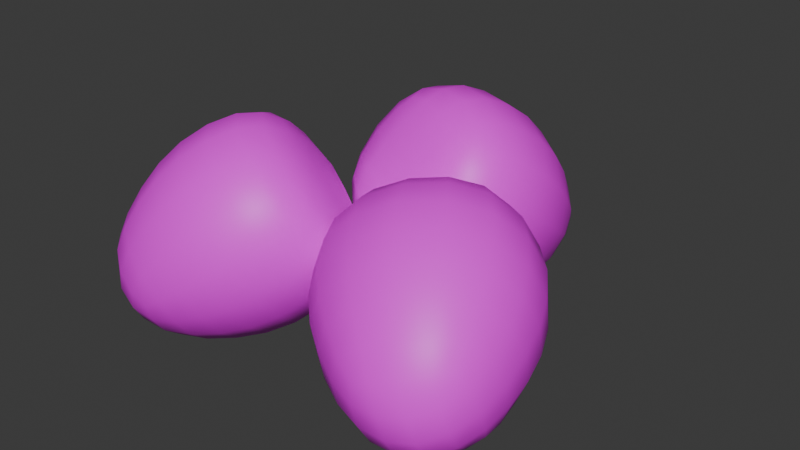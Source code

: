 # Source: 18.05.2025_Hazelnut.blend  (saved by Blender 4.3.34; exported with 4.5.12 LTS)
import bpy
from mathutils import Matrix  # noqa: F401  (used for matrix-valued properties, if any)

bpy.ops.wm.read_factory_settings(use_empty=True)
scene = bpy.context.scene
scene.name = 'Scene'

# ---- collections
col_hazelnut_collection = bpy.data.collections.new('Hazelnut_Collection'); scene.collection.children.link(col_hazelnut_collection)

# ---- images (referenced by path relative to the original .blend; pixels are not part of the script)
import os
ASSET_DIR = os.environ.get("B2B_ASSET_DIR", "")  # directory of the original .blend (textures are referenced by path, not embedded)
HERE = os.path.dirname(os.path.abspath(__file__))  # packed textures are extracted next to this script under _unpacked/

def load_image(name, relpath, width, height, colorspace="sRGB"):
    """Load a texture the original file referenced (path relative to the .blend, or extracted next to this script)."""
    p = next((c for c in (os.path.join(HERE, relpath), os.path.join(ASSET_DIR, relpath)) if relpath and os.path.exists(c)), "")
    if p:
        img = bpy.data.images.load(p, check_existing=True)
        img.name = name
    else:  # same state as the original file: an image datablock whose file is absent (Cycles renders it pink)
        img = bpy.data.images.new(name, width, height)
        img.source = "FILE"
        img.filepath = "//" + (relpath or name)
    img.colorspace_settings.name = colorspace
    return img
img_hazelnut_textur_png = load_image('Hazelnut_Textur.png', 'Hazelnut_Textur.png', 1024, 1024, 'sRGB')

# ---- materials (node trees are filled in below, after node groups)
mat_hazelnut_material = bpy.data.materials.new('Hazelnut_Material')

# ---- material node trees
mat_hazelnut_material.use_nodes = True; mat_hazelnut_material.node_tree.nodes.clear()
_N = mat_hazelnut_material.node_tree.nodes; _L = mat_hazelnut_material.node_tree.links
n0 = _N.new('ShaderNodeBsdfPrincipled'); n0.name = 'Принципиальный BSDF'; n0.location = (10, 300)
n1 = _N.new('ShaderNodeOutputMaterial'); n1.name = 'Вывод материала'; n1.location = (300, 300)
n2 = _N.new('ShaderNodeTexImage'); n2.name = 'Текстура изображения'; n2.location = (-270, 260)
n2.image = img_hazelnut_textur_png
n3 = _N.new('ShaderNodeMapping'); n3.name = 'Отображение'; n3.location = (-450, 260)
n4 = _N.new('ShaderNodeTexCoord'); n4.name = 'Текстурные координаты'; n4.location = (-630, 260)
n5 = _N.new('ShaderNodeTexImage'); n5.name = 'Текстура изображения.001'; n5.location = (-274, -4)
_L.new(n0.outputs[0], n1.inputs[0])
_L.new(n2.outputs[0], n0.inputs[0])
_L.new(n3.outputs[0], n2.inputs[0])
_L.new(n4.outputs[2], n3.inputs[0])
n1.is_active_output = True

# ---- world
world_world = bpy.data.worlds.new('World'); scene.world = world_world
world_world.use_nodes = True; world_world.node_tree.nodes.clear()
_N = world_world.node_tree.nodes; _L = world_world.node_tree.links
n0 = _N.new('ShaderNodeOutputWorld'); n0.name = 'World Output'; n0.location = (300, 300)
n1 = _N.new('ShaderNodeBackground'); n1.name = 'Background'; n1.location = (10, 300)
n1.inputs[0].default_value = (0.05088, 0.05088, 0.05088, 1.0)
_L.new(n1.outputs[0], n0.inputs[0])
n0.is_active_output = True
world_world.color = (0.05088, 0.05088, 0.05088)
world_world.sun_shadow_jitter_overblur = 0.0

# ---- meshes
me_hazelnut_mesh = bpy.data.meshes.new('Hazelnut_Mesh')
me_hazelnut_mesh.from_pydata([(1.236, -0.8069, -0.8113), (1.188, -1.15, 0.005528), (0.4279, -0.009254, -0.861), (0.3458, -0.5934, 0.5276), (0.04285, 0.3471, 0.6577), (0.1002, 0.7548, -0.3114), (0.8371, -0.4636, -0.901), (1.202, -1.088, -0.4494), (0.7677, -0.9573, 0.2725), (0.1361, -0.4464, -0.2426), (1.08, 0.4659, -0.9479), (0.9654, -0.3501, 0.992), (1.664, -0.6416, -0.7945), (1.608, -1.041, 0.1546), (-0.02482, 0.5413, 0.1634), (0.5257, 1.073, -0.2479), (0.4588, 0.5974, 0.8834), (0.1292, 0.4804, -0.6275), (0.05158, -0.07153, 0.6845), (0.6041, -0.8361, -0.3788), (1.76, -1.022, -0.3887), (1.393, -0.07359, -0.9683), (1.297, -0.7556, 0.653), (0.4509, 0.896, 0.3408), (0.7407, 0.9311, -0.6972), (0.6335, 0.1685, 1.115), (-0.1414, 0.07854, -0.03814), (1.983, -0.3822, -0.5884), (1.934, -0.7258, 0.2283), (1.697, 0.7128, -0.4822), (1.615, 0.1286, 0.9064), (0.9288, 0.851, 0.9221), (0.9861, 1.259, -0.04701), (1.91, 0.1466, -0.5809), (2.07, -0.5945, -0.1905), (1.841, -0.3471, 0.5927), (1.909, 0.5623, 0.2866), (1.009, 1.13, 0.472), (1.329, 1.163, -0.2696), (1.251, 0.6107, 1.042), (2.086, 0.006902, 0.06346), (1.516, 1.021, 0.4563), (0.6233, -0.2439, -0.9029), (1.062, -0.6698, -0.8663), (1.219, -0.9522, -0.6754), (1.191, -1.155, -0.194), (1.004, -1.086, 0.1241), (0.5458, -0.7957, 0.409), (0.1781, -0.5673, 0.1544), (0.2228, -0.2499, -0.6001), (0.7304, 0.2408, -0.9794), (0.6241, -0.5155, 0.8183), (1.427, -0.7517, -0.8304), (1.373, -1.134, 0.07725), (-0.01311, 0.4247, 0.4544), (0.02089, 0.6666, -0.1205), (0.2673, 0.9047, -0.3046), (0.2034, 0.4498, 0.7767), (0.2537, 0.2443, -0.7663), (0.08213, 0.6581, -0.4606), (0.01405, 0.1738, 0.6906), (0.1714, -0.341, 0.6251), (0.8947, -0.9885, -0.4257), (0.6337, -0.9368, -0.04138), (0.3513, -0.6587, -0.3192), (0.6715, -0.6674, -0.6819), (1.712, -1.078, -0.1229), (1.501, -1.103, -0.438), (1.742, -0.8699, -0.6181), (1.241, 0.2015, -0.9842), (1.541, -0.3643, -0.9083), (1.094, -0.2593, -0.9974), (1.133, -0.5679, 0.8448), (1.005, -0.8938, 0.5108), (1.462, -0.9226, 0.4188), (0.1847, 0.7295, 0.255), (0.4407, 0.7592, 0.6359), (0.4761, 1.011, 0.03733), (0.9052, 0.7225, -0.8507), (0.4111, 0.7162, -0.7325), (0.6128, 1.05, -0.4949), (0.7904, -0.0938, 1.09), (0.5216, 0.4013, 1.047), (0.3114, 0.006807, 0.9537), (-0.03914, -0.1901, -0.1451), (-0.1033, -0.04136, 0.3363), (-0.1375, 0.3247, 0.06565), (-0.06096, 0.2599, -0.3798), (1.823, 0.4383, -0.545), (1.968, -0.1548, -0.5961), (2.049, -0.4803, -0.4278), (2.021, -0.6827, 0.05356), (1.909, -0.5714, 0.3942), (1.745, -0.1136, 0.7669), (1.822, 0.3675, 0.6448), (1.866, 0.6849, -0.1097), (1.42, 0.6331, -0.7736), (1.314, -0.1232, 1.024), (1.867, -0.5014, -0.6991), (1.813, -0.8832, 0.2086), (0.9754, 0.987, 0.7494), (1.009, 1.229, 0.1745), (0.7929, 1.204, -0.1478), (0.729, 0.7488, 0.9335), (1.526, 0.9677, -0.3867), (1.134, 1.257, -0.1465), (1.066, 0.7724, 1.005), (1.443, 0.3824, 1.005), (2.108, -0.2985, -0.06372), (2.012, -0.1526, 0.3701), (2.023, 0.2923, 0.1798), (2.05, 0.1169, -0.2705), (1.953, -0.8454, -0.3029), (1.679, 0.0738, -0.8227), (1.59, -0.5607, 0.6856), (0.732, 1.041, 0.4183), (1.066, 1.089, -0.5371), (0.966, 0.3792, 1.149), (1.735, 0.8188, 0.3842), (1.438, 0.8354, 0.7963), (1.272, 1.126, 0.4862), (1.48, 1.137, 0.08024), (0.9411, -0.8414, -0.6854), (0.9086, -1.072, -0.136), (0.3894, -0.772, 0.05652), (0.4315, -0.4719, -0.6569), (1.464, -1.161, -0.1796), (1.493, -0.9576, -0.6622), (0.9098, -0.009672, -1.014), (1.28, -0.5139, -0.9385), (0.8095, -0.7232, 0.6819), (1.206, -1.038, 0.3071), (0.2166, 0.8453, -0.03831), (0.1822, 0.6002, 0.5444), (0.5556, 0.4956, -0.8834), (0.3209, 0.8593, -0.5367), (0.4491, -0.2613, 0.9158), (0.2353, 0.2504, 0.9108), (0.0481, 0.005181, -0.5043), (0.003362, -0.3131, 0.2522), (-0.1102, 0.2103, 0.3965), (-0.07243, 0.4792, -0.2428), (2.08, -0.1937, -0.3456), (2.047, -0.4248, 0.2038), (1.94, 0.11, 0.5192), (1.982, 0.4101, -0.1942), (1.906, -0.9097, -0.04797), (1.934, -0.7067, -0.5306), (1.562, 0.3613, -0.8196), (1.782, -0.2283, -0.7887), (1.462, -0.3523, 0.8766), (1.708, -0.7523, 0.4569), (0.7493, 1.148, 0.1206), (0.7148, 0.9032, 0.7033), (1.247, 0.889, -0.6771), (0.9053, 1.192, -0.3623), (1.141, 0.1321, 1.122), (0.8197, 0.5828, 1.085), (1.693, 0.9407, -0.01346), (1.648, 0.6225, 0.743), (1.213, 0.9629, 0.7913), (1.251, 1.232, 0.152)], [], [(0, 44, 122, 43), (44, 7, 62, 122), (122, 62, 19, 65), (43, 122, 65, 6), (7, 45, 123, 62), (45, 1, 46, 123), (123, 46, 8, 63), (62, 123, 63, 19), (19, 63, 124, 64), (63, 8, 47, 124), (124, 47, 3, 48), (64, 124, 48, 9), (6, 65, 125, 42), (65, 19, 64, 125), (125, 64, 9, 49), (42, 125, 49, 2), (20, 66, 126, 67), (66, 13, 53, 126), (126, 53, 1, 45), (67, 126, 45, 7), (12, 68, 127, 52), (68, 20, 67, 127), (127, 67, 7, 44), (52, 127, 44, 0), (2, 50, 128, 42), (50, 10, 69, 128), (128, 69, 21, 71), (42, 128, 71, 6), (6, 71, 129, 43), (71, 21, 70, 129), (129, 70, 12, 52), (43, 129, 52, 0), (11, 51, 130, 72), (51, 3, 47, 130), (130, 47, 8, 73), (72, 130, 73, 22), (22, 73, 131, 74), (73, 8, 46, 131), (131, 46, 1, 53), (74, 131, 53, 13), (5, 55, 132, 56), (55, 14, 75, 132), (132, 75, 23, 77), (56, 132, 77, 15), (14, 54, 133, 75), (54, 4, 57, 133), (133, 57, 16, 76), (75, 133, 76, 23), (10, 50, 134, 78), (50, 2, 58, 134), (134, 58, 17, 79), (78, 134, 79, 24), (24, 79, 135, 80), (79, 17, 59, 135), (135, 59, 5, 56), (80, 135, 56, 15), (3, 51, 136, 61), (51, 11, 81, 136), (136, 81, 25, 83), (61, 136, 83, 18), (18, 83, 137, 60), (83, 25, 82, 137), (137, 82, 16, 57), (60, 137, 57, 4), (2, 49, 138, 58), (49, 9, 84, 138), (138, 84, 26, 87), (58, 138, 87, 17), (9, 48, 139, 84), (48, 3, 61, 139), (139, 61, 18, 85), (84, 139, 85, 26), (26, 85, 140, 86), (85, 18, 60, 140), (140, 60, 4, 54), (86, 140, 54, 14), (17, 87, 141, 59), (87, 26, 86, 141), (141, 86, 14, 55), (59, 141, 55, 5), (27, 89, 142, 90), (89, 33, 111, 142), (142, 111, 40, 108), (90, 142, 108, 34), (34, 108, 143, 91), (108, 40, 109, 143), (143, 109, 35, 92), (91, 143, 92, 28), (40, 110, 144, 109), (110, 36, 94, 144), (144, 94, 30, 93), (109, 144, 93, 35), (33, 88, 145, 111), (88, 29, 95, 145), (145, 95, 36, 110), (111, 145, 110, 40), (20, 112, 146, 66), (112, 34, 91, 146), (146, 91, 28, 99), (66, 146, 99, 13), (12, 98, 147, 68), (98, 27, 90, 147), (147, 90, 34, 112), (68, 147, 112, 20), (29, 88, 148, 96), (88, 33, 113, 148), (148, 113, 21, 69), (96, 148, 69, 10), (33, 89, 149, 113), (89, 27, 98, 149), (149, 98, 12, 70), (113, 149, 70, 21), (11, 72, 150, 97), (72, 22, 114, 150), (150, 114, 35, 93), (97, 150, 93, 30), (22, 74, 151, 114), (74, 13, 99, 151), (151, 99, 28, 92), (114, 151, 92, 35), (32, 102, 152, 101), (102, 15, 77, 152), (152, 77, 23, 115), (101, 152, 115, 37), (37, 115, 153, 100), (115, 23, 76, 153), (153, 76, 16, 103), (100, 153, 103, 31), (10, 78, 154, 96), (78, 24, 116, 154), (154, 116, 38, 104), (96, 154, 104, 29), (24, 80, 155, 116), (80, 15, 102, 155), (155, 102, 32, 105), (116, 155, 105, 38), (30, 107, 156, 97), (107, 39, 117, 156), (156, 117, 25, 81), (97, 156, 81, 11), (39, 106, 157, 117), (106, 31, 103, 157), (157, 103, 16, 82), (117, 157, 82, 25), (29, 104, 158, 95), (104, 38, 121, 158), (158, 121, 41, 118), (95, 158, 118, 36), (36, 118, 159, 94), (118, 41, 119, 159), (159, 119, 39, 107), (94, 159, 107, 30), (41, 120, 160, 119), (120, 37, 100, 160), (160, 100, 31, 106), (119, 160, 106, 39), (38, 105, 161, 121), (105, 32, 101, 161), (161, 101, 37, 120), (121, 161, 120, 41)])
me_hazelnut_mesh.polygons.foreach_set('use_smooth', [True] * 160)
_uv = me_hazelnut_mesh.uv_layers.new(name='UVКарта')
_uv.uv.foreach_set('vector', [0.2554, 0.3427, 0.2869, 0.294, 0.3252, 0.3552, 0.2687, 0.402, 0.2869, 0.294, 0.3295, 0.238, 0.3764, 0.2973, 0.3252, 0.3552, 0.3252, 0.3552, 0.3764, 0.2973, 0.4243, 0.3556, 0.3612, 0.4235, 0.2687, 0.402, 0.3252, 0.3552, 0.3612, 0.4235, 0.2914, 0.4801, 0.3295, 0.238, 0.3812, 0.194, 0.4287, 0.2401, 0.3764, 0.2973, 0.3812, 0.194, 0.426, 0.1669, 0.4742, 0.1853, 0.4287, 0.2401, 0.4287, 0.2401, 0.4742, 0.1853, 0.5372, 0.2146, 0.4836, 0.2843, 0.3764, 0.2973, 0.4287, 0.2401, 0.4836, 0.2843, 0.4243, 0.3556, 0.4243, 0.3556, 0.4836, 0.2843, 0.5333, 0.3271, 0.4678, 0.4063, 0.4836, 0.2843, 0.5372, 0.2146, 0.5958, 0.2531, 0.5333, 0.3271, 0.5333, 0.3271, 0.5958, 0.2531, 0.6445, 0.3015, 0.5762, 0.3707, 0.4678, 0.4063, 0.5333, 0.3271, 0.5762, 0.3707, 0.5083, 0.4513, 0.2914, 0.4801, 0.3612, 0.4235, 0.3993, 0.4856, 0.3281, 0.5549, 0.3612, 0.4235, 0.4243, 0.3556, 0.4678, 0.4063, 0.3993, 0.4856, 0.3993, 0.4856, 0.4678, 0.4063, 0.5083, 0.4513, 0.441, 0.5386, 0.3281, 0.5549, 0.3993, 0.4856, 0.441, 0.5386, 0.3756, 0.618, 0.2409, 0.1057, 0.3321, 0.08512, 0.3524, 0.1426, 0.2879, 0.182, 0.3321, 0.08512, 0.4233, 0.0645, 0.4256, 0.1254, 0.3524, 0.1426, 0.3524, 0.1426, 0.4256, 0.1254, 0.426, 0.1669, 0.3812, 0.194, 0.2879, 0.182, 0.3524, 0.1426, 0.3812, 0.194, 0.3295, 0.238, 0.1259, 0.3219, 0.1834, 0.2138, 0.2393, 0.2507, 0.2068, 0.3345, 0.1834, 0.2138, 0.2409, 0.1057, 0.2879, 0.182, 0.2393, 0.2507, 0.2393, 0.2507, 0.2879, 0.182, 0.3295, 0.238, 0.2869, 0.294, 0.2068, 0.3345, 0.2393, 0.2507, 0.2869, 0.294, 0.2554, 0.3427, 0.3756, 0.618, 0.3133, 0.6789, 0.2537, 0.6072, 0.3281, 0.5549, 0.3133, 0.6789, 0.2529, 0.7442, 0.1754, 0.6513, 0.2537, 0.6072, 0.2537, 0.6072, 0.1754, 0.6513, 0.09782, 0.5584, 0.21, 0.5206, 0.3281, 0.5549, 0.2537, 0.6072, 0.21, 0.5206, 0.2914, 0.4801, 0.2914, 0.4801, 0.21, 0.5206, 0.1972, 0.4264, 0.2687, 0.402, 0.21, 0.5206, 0.09782, 0.5584, 0.1119, 0.4401, 0.1972, 0.4264, 0.1972, 0.4264, 0.1119, 0.4401, 0.1259, 0.3219, 0.2068, 0.3345, 0.2687, 0.402, 0.1972, 0.4264, 0.2068, 0.3345, 0.2554, 0.3427, 0.8027, 0.1637, 0.715, 0.2418, 0.6559, 0.186, 0.7165, 0.1198, 0.715, 0.2418, 0.6445, 0.3015, 0.5958, 0.2531, 0.6559, 0.186, 0.6559, 0.186, 0.5958, 0.2531, 0.5372, 0.2146, 0.5835, 0.1489, 0.7165, 0.1198, 0.6559, 0.186, 0.5835, 0.1489, 0.6302, 0.07582, 0.6302, 0.07582, 0.5835, 0.1489, 0.5041, 0.1293, 0.5268, 0.07016, 0.5835, 0.1489, 0.5372, 0.2146, 0.4742, 0.1853, 0.5041, 0.1293, 0.5041, 0.1293, 0.4742, 0.1853, 0.426, 0.1669, 0.4256, 0.1254, 0.5268, 0.07016, 0.5041, 0.1293, 0.4256, 0.1254, 0.4233, 0.0645, 0.5833, 0.7105, 0.6203, 0.6749, 0.6534, 0.7175, 0.59, 0.7492, 0.6203, 0.6749, 0.6663, 0.6242, 0.7099, 0.6695, 0.6534, 0.7175, 0.6534, 0.7175, 0.7099, 0.6695, 0.765, 0.7264, 0.6851, 0.7703, 0.59, 0.7492, 0.6534, 0.7175, 0.6851, 0.7703, 0.6052, 0.8142, 0.6663, 0.6242, 0.7078, 0.5689, 0.754, 0.607, 0.7099, 0.6695, 0.7078, 0.5689, 0.738, 0.5285, 0.7821, 0.5415, 0.754, 0.607, 0.754, 0.607, 0.7821, 0.5415, 0.8562, 0.5568, 0.8106, 0.6416, 0.7099, 0.6695, 0.754, 0.607, 0.8106, 0.6416, 0.765, 0.7264, 0.2529, 0.7442, 0.3133, 0.6789, 0.378, 0.7255, 0.3307, 0.7761, 0.3133, 0.6789, 0.3756, 0.618, 0.4288, 0.6642, 0.378, 0.7255, 0.378, 0.7255, 0.4288, 0.6642, 0.4849, 0.6926, 0.4465, 0.7517, 0.3307, 0.7761, 0.378, 0.7255, 0.4465, 0.7517, 0.4084, 0.808, 0.4084, 0.808, 0.4465, 0.7517, 0.5194, 0.7589, 0.5068, 0.8111, 0.4465, 0.7517, 0.4849, 0.6926, 0.5407, 0.7055, 0.5194, 0.7589, 0.5194, 0.7589, 0.5407, 0.7055, 0.5833, 0.7105, 0.59, 0.7492, 0.5068, 0.8111, 0.5194, 0.7589, 0.59, 0.7492, 0.6052, 0.8142, 0.6445, 0.3015, 0.715, 0.2418, 0.7524, 0.3228, 0.681, 0.3593, 0.715, 0.2418, 0.8027, 0.1637, 0.8279, 0.2981, 0.7524, 0.3228, 0.7524, 0.3228, 0.8279, 0.2981, 0.8531, 0.4326, 0.7752, 0.4081, 0.681, 0.3593, 0.7524, 0.3228, 0.7752, 0.4081, 0.7072, 0.4215, 0.7072, 0.4215, 0.7752, 0.4081, 0.786, 0.4781, 0.7259, 0.4819, 0.7752, 0.4081, 0.8531, 0.4326, 0.8546, 0.4947, 0.786, 0.4781, 0.786, 0.4781, 0.8546, 0.4947, 0.8562, 0.5568, 0.7821, 0.5415, 0.7259, 0.4819, 0.786, 0.4781, 0.7821, 0.5415, 0.738, 0.5285, 0.3756, 0.618, 0.441, 0.5386, 0.4861, 0.5825, 0.4288, 0.6642, 0.441, 0.5386, 0.5083, 0.4513, 0.5485, 0.4943, 0.4861, 0.5825, 0.4861, 0.5825, 0.5485, 0.4943, 0.588, 0.5371, 0.5331, 0.6174, 0.4288, 0.6642, 0.4861, 0.5825, 0.5331, 0.6174, 0.4849, 0.6926, 0.5083, 0.4513, 0.5762, 0.3707, 0.6134, 0.4173, 0.5485, 0.4943, 0.5762, 0.3707, 0.6445, 0.3015, 0.681, 0.3593, 0.6134, 0.4173, 0.6134, 0.4173, 0.681, 0.3593, 0.7072, 0.4215, 0.6456, 0.4675, 0.5485, 0.4943, 0.6134, 0.4173, 0.6456, 0.4675, 0.588, 0.5371, 0.588, 0.5371, 0.6456, 0.4675, 0.6747, 0.5204, 0.6266, 0.5804, 0.6456, 0.4675, 0.7072, 0.4215, 0.7259, 0.4819, 0.6747, 0.5204, 0.6747, 0.5204, 0.7259, 0.4819, 0.738, 0.5285, 0.7078, 0.5689, 0.6266, 0.5804, 0.6747, 0.5204, 0.7078, 0.5689, 0.6663, 0.6242, 0.4849, 0.6926, 0.5331, 0.6174, 0.5792, 0.6451, 0.5407, 0.7055, 0.5331, 0.6174, 0.588, 0.5371, 0.6266, 0.5804, 0.5792, 0.6451, 0.5792, 0.6451, 0.6266, 0.5804, 0.6663, 0.6242, 0.6203, 0.6749, 0.5407, 0.7055, 0.5792, 0.6451, 0.6203, 0.6749, 0.5833, 0.7105, 0.2554, 0.3427, 0.2687, 0.402, 0.3252, 0.3552, 0.2869, 0.294, 0.2687, 0.402, 0.2914, 0.4801, 0.3612, 0.4235, 0.3252, 0.3552, 0.3252, 0.3552, 0.3612, 0.4235, 0.4243, 0.3556, 0.3764, 0.2973, 0.2869, 0.294, 0.3252, 0.3552, 0.3764, 0.2973, 0.3295, 0.238, 0.3295, 0.238, 0.3764, 0.2973, 0.4287, 0.2401, 0.3812, 0.194, 0.3764, 0.2973, 0.4243, 0.3556, 0.4836, 0.2843, 0.4287, 0.2401, 0.4287, 0.2401, 0.4836, 0.2843, 0.5372, 0.2146, 0.4742, 0.1853, 0.3812, 0.194, 0.4287, 0.2401, 0.4742, 0.1853, 0.426, 0.1669, 0.4243, 0.3556, 0.4678, 0.4063, 0.5333, 0.3271, 0.4836, 0.2843, 0.4678, 0.4063, 0.5083, 0.4513, 0.5762, 0.3707, 0.5333, 0.3271, 0.5333, 0.3271, 0.5762, 0.3707, 0.6445, 0.3015, 0.5958, 0.2531, 0.4836, 0.2843, 0.5333, 0.3271, 0.5958, 0.2531, 0.5372, 0.2146, 0.2914, 0.4801, 0.3281, 0.5549, 0.3993, 0.4856, 0.3612, 0.4235, 0.3281, 0.5549, 0.3756, 0.618, 0.441, 0.5386, 0.3993, 0.4856, 0.3993, 0.4856, 0.441, 0.5386, 0.5083, 0.4513, 0.4678, 0.4063, 0.3612, 0.4235, 0.3993, 0.4856, 0.4678, 0.4063, 0.4243, 0.3556, 0.2409, 0.1057, 0.2879, 0.182, 0.3524, 0.1426, 0.3321, 0.08512, 0.2879, 0.182, 0.3295, 0.238, 0.3812, 0.194, 0.3524, 0.1426, 0.3524, 0.1426, 0.3812, 0.194, 0.426, 0.1669, 0.4256, 0.1254, 0.3321, 0.08512, 0.3524, 0.1426, 0.4256, 0.1254, 0.4233, 0.0645, 0.1259, 0.3219, 0.2068, 0.3345, 0.2393, 0.2507, 0.1834, 0.2138, 0.2068, 0.3345, 0.2554, 0.3427, 0.2869, 0.294, 0.2393, 0.2507, 0.2393, 0.2507, 0.2869, 0.294, 0.3295, 0.238, 0.2879, 0.182, 0.1834, 0.2138, 0.2393, 0.2507, 0.2879, 0.182, 0.2409, 0.1057, 0.3756, 0.618, 0.3281, 0.5549, 0.2537, 0.6072, 0.3133, 0.6789, 0.3281, 0.5549, 0.2914, 0.4801, 0.21, 0.5206, 0.2537, 0.6072, 0.2537, 0.6072, 0.21, 0.5206, 0.09782, 0.5584, 0.1754, 0.6513, 0.3133, 0.6789, 0.2537, 0.6072, 0.1754, 0.6513, 0.2529, 0.7442, 0.2914, 0.4801, 0.2687, 0.402, 0.1972, 0.4264, 0.21, 0.5206, 0.2687, 0.402, 0.2554, 0.3427, 0.2068, 0.3345, 0.1972, 0.4264, 0.1972, 0.4264, 0.2068, 0.3345, 0.1259, 0.3219, 0.1119, 0.4401, 0.21, 0.5206, 0.1972, 0.4264, 0.1119, 0.4401, 0.09782, 0.5584, 0.8027, 0.1637, 0.7165, 0.1198, 0.6559, 0.186, 0.715, 0.2418, 0.7165, 0.1198, 0.6302, 0.07582, 0.5835, 0.1489, 0.6559, 0.186, 0.6559, 0.186, 0.5835, 0.1489, 0.5372, 0.2146, 0.5958, 0.2531, 0.715, 0.2418, 0.6559, 0.186, 0.5958, 0.2531, 0.6445, 0.3015, 0.6302, 0.07582, 0.5268, 0.07016, 0.5041, 0.1293, 0.5835, 0.1489, 0.5268, 0.07016, 0.4233, 0.0645, 0.4256, 0.1254, 0.5041, 0.1293, 0.5041, 0.1293, 0.4256, 0.1254, 0.426, 0.1669, 0.4742, 0.1853, 0.5835, 0.1489, 0.5041, 0.1293, 0.4742, 0.1853, 0.5372, 0.2146, 0.5833, 0.7105, 0.59, 0.7492, 0.6534, 0.7175, 0.6203, 0.6749, 0.59, 0.7492, 0.6052, 0.8142, 0.6851, 0.7703, 0.6534, 0.7175, 0.6534, 0.7175, 0.6851, 0.7703, 0.765, 0.7264, 0.7099, 0.6695, 0.6203, 0.6749, 0.6534, 0.7175, 0.7099, 0.6695, 0.6663, 0.6242, 0.6663, 0.6242, 0.7099, 0.6695, 0.754, 0.607, 0.7078, 0.5689, 0.7099, 0.6695, 0.765, 0.7264, 0.8106, 0.6416, 0.754, 0.607, 0.754, 0.607, 0.8106, 0.6416, 0.8562, 0.5568, 0.7821, 0.5415, 0.7078, 0.5689, 0.754, 0.607, 0.7821, 0.5415, 0.738, 0.5285, 0.2529, 0.7442, 0.3307, 0.7761, 0.378, 0.7255, 0.3133, 0.6789, 0.3307, 0.7761, 0.4084, 0.808, 0.4465, 0.7517, 0.378, 0.7255, 0.378, 0.7255, 0.4465, 0.7517, 0.4849, 0.6926, 0.4288, 0.6642, 0.3133, 0.6789, 0.378, 0.7255, 0.4288, 0.6642, 0.3756, 0.618, 0.4084, 0.808, 0.5068, 0.8111, 0.5194, 0.7589, 0.4465, 0.7517, 0.5068, 0.8111, 0.6052, 0.8142, 0.59, 0.7492, 0.5194, 0.7589, 0.5194, 0.7589, 0.59, 0.7492, 0.5833, 0.7105, 0.5407, 0.7055, 0.4465, 0.7517, 0.5194, 0.7589, 0.5407, 0.7055, 0.4849, 0.6926, 0.6445, 0.3015, 0.681, 0.3593, 0.7524, 0.3228, 0.715, 0.2418, 0.681, 0.3593, 0.7072, 0.4215, 0.7752, 0.4081, 0.7524, 0.3228, 0.7524, 0.3228, 0.7752, 0.4081, 0.8531, 0.4326, 0.8279, 0.2981, 0.715, 0.2418, 0.7524, 0.3228, 0.8279, 0.2981, 0.8027, 0.1637, 0.7072, 0.4215, 0.7259, 0.4819, 0.786, 0.4781, 0.7752, 0.4081, 0.7259, 0.4819, 0.738, 0.5285, 0.7821, 0.5415, 0.786, 0.4781, 0.786, 0.4781, 0.7821, 0.5415, 0.8562, 0.5568, 0.8546, 0.4947, 0.7752, 0.4081, 0.786, 0.4781, 0.8546, 0.4947, 0.8531, 0.4326, 0.3756, 0.618, 0.4288, 0.6642, 0.4861, 0.5825, 0.441, 0.5386, 0.4288, 0.6642, 0.4849, 0.6926, 0.5331, 0.6174, 0.4861, 0.5825, 0.4861, 0.5825, 0.5331, 0.6174, 0.588, 0.5371, 0.5485, 0.4943, 0.441, 0.5386, 0.4861, 0.5825, 0.5485, 0.4943, 0.5083, 0.4513, 0.5083, 0.4513, 0.5485, 0.4943, 0.6134, 0.4173, 0.5762, 0.3707, 0.5485, 0.4943, 0.588, 0.5371, 0.6456, 0.4675, 0.6134, 0.4173, 0.6134, 0.4173, 0.6456, 0.4675, 0.7072, 0.4215, 0.681, 0.3593, 0.5762, 0.3707, 0.6134, 0.4173, 0.681, 0.3593, 0.6445, 0.3015, 0.588, 0.5371, 0.6266, 0.5804, 0.6747, 0.5204, 0.6456, 0.4675, 0.6266, 0.5804, 0.6663, 0.6242, 0.7078, 0.5689, 0.6747, 0.5204, 0.6747, 0.5204, 0.7078, 0.5689, 0.738, 0.5285, 0.7259, 0.4819, 0.6456, 0.4675, 0.6747, 0.5204, 0.7259, 0.4819, 0.7072, 0.4215, 0.4849, 0.6926, 0.5407, 0.7055, 0.5792, 0.6451, 0.5331, 0.6174, 0.5407, 0.7055, 0.5833, 0.7105, 0.6203, 0.6749, 0.5792, 0.6451, 0.5792, 0.6451, 0.6203, 0.6749, 0.6663, 0.6242, 0.6266, 0.5804, 0.5331, 0.6174, 0.5792, 0.6451, 0.6266, 0.5804, 0.588, 0.5371])
me_hazelnut_mesh.materials.append(mat_hazelnut_material)
me_hazelnut_mesh.update()
me_hazelnut_mesh_1 = bpy.data.meshes.new('Hazelnut_Mesh_1')
me_hazelnut_mesh_1.from_pydata([(-2.364, -0.09232, -0.6203), (-2.279, -0.7121, 0.009104), (-2.032, 0.8837, -0.1424), (-1.887, -0.1699, 0.9277), (-1.174, 0.4876, 1.157), (-1.275, 1.223, 0.4103), (-2.271, 0.3959, -0.4255), (-2.435, -0.4347, -0.3222), (-2.149, -0.4946, 0.4788), (-2.202, 0.4645, 0.5315), (-1.454, 0.817, -0.7087), (-1.252, -0.6549, 0.7862), (-2.07, -0.2622, -0.9289), (-1.97, -0.9824, -0.1975), (-1.271, 0.9127, 0.8466), (-0.8353, 1.118, 0.1234), (-0.7171, 0.2599, 0.9952), (-1.634, 1.219, 0.193), (-1.497, 0.224, 1.204), (-2.413, 0.03191, 0.1342), (-2.154, -0.7636, -0.6843), (-1.788, 0.3265, -0.9023), (-1.619, -0.9036, 0.3471), (-0.7312, 0.7366, 0.5999), (-1.083, 1.153, -0.3303), (-0.8933, -0.2219, 1.066), (-1.781, 0.824, 0.8285), (-1.65, -0.4152, -1.035), (-1.564, -1.035, -0.4058), (-0.8164, 0.3348, -0.8478), (-0.6713, -0.7189, 0.2223), (-0.3255, 0.1045, 0.6648), (-0.4268, 0.8398, -0.082), (-1.244, -0.06804, -1.022), (-1.605, -0.8099, -0.8043), (-1.122, -0.9585, -0.1173), (-0.5039, -0.3024, -0.4539), (-0.2811, 0.4655, 0.272), (-0.4856, 0.7008, -0.4735), (-0.3485, -0.2946, 0.5375), (-0.9938, -0.609, -0.6894), (-0.1948, 0.1075, -0.09229), (-2.171, 0.653, -0.2919), (-2.341, 0.1218, -0.5456), (-2.425, -0.2416, -0.5022), (-2.374, -0.6068, -0.1313), (-2.238, -0.6297, 0.2176), (-2.034, -0.3425, 0.719), (-2.1, 0.1508, 0.7867), (-2.178, 0.7233, 0.2053), (-1.776, 0.9129, -0.4617), (-1.589, -0.4512, 0.9237), (-2.26, -0.1642, -0.7747), (-2.165, -0.8528, -0.07534), (-1.226, 0.678, 1.05), (-1.286, 1.114, 0.6066), (-1.091, 1.206, 0.2829), (-0.9777, 0.3858, 1.116), (-1.845, 1.084, 0.02708), (-1.429, 1.259, 0.3277), (-1.309, 0.3859, 1.215), (-1.7, 0.02796, 1.099), (-2.454, -0.2053, -0.09375), (-2.327, -0.2298, 0.3554), (-2.332, 0.254, 0.3419), (-2.394, 0.2562, -0.1382), (-2.093, -0.9141, -0.4614), (-2.335, -0.6283, -0.5264), (-2.144, -0.5383, -0.843), (-1.627, 0.5863, -0.8274), (-1.943, 0.03591, -0.9421), (-2.059, 0.4139, -0.6929), (-1.436, -0.8015, 0.5821), (-1.901, -0.7305, 0.4693), (-1.804, -0.971, 0.0805), (-1.001, 0.8463, 0.7446), (-0.708, 0.5009, 0.8232), (-0.7706, 0.9551, 0.3619), (-1.264, 1.018, -0.5372), (-1.391, 1.245, -0.1012), (-0.9383, 1.188, -0.1083), (-1.061, -0.4546, 0.9581), (-0.7771, 0.01829, 1.08), (-1.215, -0.0341, 1.198), (-2.012, 0.6651, 0.7033), (-1.69, 0.5257, 1.071), (-1.532, 0.908, 0.8774), (-1.765, 1.069, 0.519), (-1.023, 0.1344, -0.9583), (-1.475, -0.2697, -1.049), (-1.63, -0.6004, -0.9633), (-1.58, -0.9656, -0.5924), (-1.371, -1.021, -0.2855), (-0.8857, -0.8611, 0.05262), (-0.526, -0.5599, -0.1265), (-0.6049, 0.01263, -0.7079), (-1.116, 0.6146, -0.8449), (-0.9281, -0.7494, 0.5404), (-1.839, -0.3544, -1.019), (-1.744, -1.043, -0.3198), (-0.2793, 0.2505, 0.5004), (-0.3394, 0.6868, 0.05736), (-0.5875, 0.979, -0.009139), (-0.4744, 0.1585, 0.8241), (-0.6272, 0.5336, -0.6797), (-0.4217, 0.8043, -0.2571), (-0.3014, -0.06912, 0.63), (-0.4818, -0.522, 0.3925), (-1.292, -0.7298, -0.7679), (-1.006, -0.826, -0.4108), (-0.7313, -0.4691, -0.5872), (-1.073, -0.34, -0.9044), (-1.902, -0.824, -0.778), (-1.498, 0.1607, -1.018), (-1.341, -0.9837, 0.144), (-0.4774, 0.6097, 0.4405), (-0.7644, 0.9623, -0.4649), (-0.5881, -0.3172, 0.8345), (-0.3135, -0.1019, -0.2824), (-0.2142, -0.1409, 0.2143), (-0.1829, 0.2985, 0.09417), (-0.2891, 0.4025, -0.3375), (-2.439, -0.004832, -0.3192), (-2.382, -0.4217, 0.1042), (-2.235, -0.04121, 0.5845), (-2.31, 0.5001, 0.03477), (-2.274, -0.7822, -0.3166), (-2.325, -0.416, -0.6885), (-1.931, 0.6787, -0.5935), (-2.171, 0.1217, -0.7643), (-1.754, -0.6083, 0.7136), (-2.041, -0.8234, 0.1956), (-1.033, 1.056, 0.5088), (-0.9719, 0.6136, 0.9578), (-1.588, 1.113, -0.291), (-1.216, 1.275, 0.08742), (-1.4, -0.2519, 1.096), (-1.065, 0.1769, 1.203), (-1.99, 0.9238, 0.3756), (-1.911, 0.3498, 0.9586), (-1.461, 0.6433, 1.097), (-1.528, 1.128, 0.6041), (-1.349, -0.4972, -0.9519), (-1.292, -0.914, -0.5286), (-0.7505, -0.7117, -0.2771), (-0.8251, -0.1704, -0.8268), (-1.852, -0.973, -0.5617), (-1.902, -0.6068, -0.9336), (-1.307, 0.3967, -0.9559), (-1.69, -0.09546, -1.043), (-1.129, -0.8903, 0.3512), (-1.56, -1.041, -0.08347), (-0.5228, 0.8254, 0.2128), (-0.4619, 0.3833, 0.6618), (-0.926, 0.8143, -0.6753), (-0.6569, 1.022, -0.2373), (-0.738, -0.5509, 0.7112), (-0.5056, -0.07581, 0.8781), (-0.4152, 0.2126, -0.5383), (-0.3361, -0.3614, 0.04461), (-0.1941, 0.07106, 0.3614), (-0.2609, 0.5561, -0.1312)], [], [(0, 44, 122, 43), (44, 7, 62, 122), (122, 62, 19, 65), (43, 122, 65, 6), (7, 45, 123, 62), (45, 1, 46, 123), (123, 46, 8, 63), (62, 123, 63, 19), (19, 63, 124, 64), (63, 8, 47, 124), (124, 47, 3, 48), (64, 124, 48, 9), (6, 65, 125, 42), (65, 19, 64, 125), (125, 64, 9, 49), (42, 125, 49, 2), (20, 66, 126, 67), (66, 13, 53, 126), (126, 53, 1, 45), (67, 126, 45, 7), (12, 68, 127, 52), (68, 20, 67, 127), (127, 67, 7, 44), (52, 127, 44, 0), (2, 50, 128, 42), (50, 10, 69, 128), (128, 69, 21, 71), (42, 128, 71, 6), (6, 71, 129, 43), (71, 21, 70, 129), (129, 70, 12, 52), (43, 129, 52, 0), (11, 51, 130, 72), (51, 3, 47, 130), (130, 47, 8, 73), (72, 130, 73, 22), (22, 73, 131, 74), (73, 8, 46, 131), (131, 46, 1, 53), (74, 131, 53, 13), (5, 55, 132, 56), (55, 14, 75, 132), (132, 75, 23, 77), (56, 132, 77, 15), (14, 54, 133, 75), (54, 4, 57, 133), (133, 57, 16, 76), (75, 133, 76, 23), (10, 50, 134, 78), (50, 2, 58, 134), (134, 58, 17, 79), (78, 134, 79, 24), (24, 79, 135, 80), (79, 17, 59, 135), (135, 59, 5, 56), (80, 135, 56, 15), (3, 51, 136, 61), (51, 11, 81, 136), (136, 81, 25, 83), (61, 136, 83, 18), (18, 83, 137, 60), (83, 25, 82, 137), (137, 82, 16, 57), (60, 137, 57, 4), (2, 49, 138, 58), (49, 9, 84, 138), (138, 84, 26, 87), (58, 138, 87, 17), (9, 48, 139, 84), (48, 3, 61, 139), (139, 61, 18, 85), (84, 139, 85, 26), (26, 85, 140, 86), (85, 18, 60, 140), (140, 60, 4, 54), (86, 140, 54, 14), (17, 87, 141, 59), (87, 26, 86, 141), (141, 86, 14, 55), (59, 141, 55, 5), (27, 89, 142, 90), (89, 33, 111, 142), (142, 111, 40, 108), (90, 142, 108, 34), (34, 108, 143, 91), (108, 40, 109, 143), (143, 109, 35, 92), (91, 143, 92, 28), (40, 110, 144, 109), (110, 36, 94, 144), (144, 94, 30, 93), (109, 144, 93, 35), (33, 88, 145, 111), (88, 29, 95, 145), (145, 95, 36, 110), (111, 145, 110, 40), (20, 112, 146, 66), (112, 34, 91, 146), (146, 91, 28, 99), (66, 146, 99, 13), (12, 98, 147, 68), (98, 27, 90, 147), (147, 90, 34, 112), (68, 147, 112, 20), (29, 88, 148, 96), (88, 33, 113, 148), (148, 113, 21, 69), (96, 148, 69, 10), (33, 89, 149, 113), (89, 27, 98, 149), (149, 98, 12, 70), (113, 149, 70, 21), (11, 72, 150, 97), (72, 22, 114, 150), (150, 114, 35, 93), (97, 150, 93, 30), (22, 74, 151, 114), (74, 13, 99, 151), (151, 99, 28, 92), (114, 151, 92, 35), (32, 102, 152, 101), (102, 15, 77, 152), (152, 77, 23, 115), (101, 152, 115, 37), (37, 115, 153, 100), (115, 23, 76, 153), (153, 76, 16, 103), (100, 153, 103, 31), (10, 78, 154, 96), (78, 24, 116, 154), (154, 116, 38, 104), (96, 154, 104, 29), (24, 80, 155, 116), (80, 15, 102, 155), (155, 102, 32, 105), (116, 155, 105, 38), (30, 107, 156, 97), (107, 39, 117, 156), (156, 117, 25, 81), (97, 156, 81, 11), (39, 106, 157, 117), (106, 31, 103, 157), (157, 103, 16, 82), (117, 157, 82, 25), (29, 104, 158, 95), (104, 38, 121, 158), (158, 121, 41, 118), (95, 158, 118, 36), (36, 118, 159, 94), (118, 41, 119, 159), (159, 119, 39, 107), (94, 159, 107, 30), (41, 120, 160, 119), (120, 37, 100, 160), (160, 100, 31, 106), (119, 160, 106, 39), (38, 105, 161, 121), (105, 32, 101, 161), (161, 101, 37, 120), (121, 161, 120, 41)])
me_hazelnut_mesh_1.polygons.foreach_set('use_smooth', [True] * 160)
_uv = me_hazelnut_mesh_1.uv_layers.new(name='UVКарта')
_uv.uv.foreach_set('vector', [0.2554, 0.3427, 0.2869, 0.294, 0.3252, 0.3552, 0.2687, 0.402, 0.2869, 0.294, 0.3295, 0.238, 0.3764, 0.2973, 0.3252, 0.3552, 0.3252, 0.3552, 0.3764, 0.2973, 0.4243, 0.3556, 0.3612, 0.4235, 0.2687, 0.402, 0.3252, 0.3552, 0.3612, 0.4235, 0.2914, 0.4801, 0.3295, 0.238, 0.3812, 0.194, 0.4287, 0.2401, 0.3764, 0.2973, 0.3812, 0.194, 0.426, 0.1669, 0.4742, 0.1853, 0.4287, 0.2401, 0.4287, 0.2401, 0.4742, 0.1853, 0.5372, 0.2146, 0.4836, 0.2843, 0.3764, 0.2973, 0.4287, 0.2401, 0.4836, 0.2843, 0.4243, 0.3556, 0.4243, 0.3556, 0.4836, 0.2843, 0.5333, 0.3271, 0.4678, 0.4063, 0.4836, 0.2843, 0.5372, 0.2146, 0.5958, 0.2531, 0.5333, 0.3271, 0.5333, 0.3271, 0.5958, 0.2531, 0.6445, 0.3015, 0.5762, 0.3707, 0.4678, 0.4063, 0.5333, 0.3271, 0.5762, 0.3707, 0.5083, 0.4513, 0.2914, 0.4801, 0.3612, 0.4235, 0.3993, 0.4856, 0.3281, 0.5549, 0.3612, 0.4235, 0.4243, 0.3556, 0.4678, 0.4063, 0.3993, 0.4856, 0.3993, 0.4856, 0.4678, 0.4063, 0.5083, 0.4513, 0.441, 0.5386, 0.3281, 0.5549, 0.3993, 0.4856, 0.441, 0.5386, 0.3756, 0.618, 0.2409, 0.1057, 0.3321, 0.08512, 0.3524, 0.1426, 0.2879, 0.182, 0.3321, 0.08512, 0.4233, 0.0645, 0.4256, 0.1254, 0.3524, 0.1426, 0.3524, 0.1426, 0.4256, 0.1254, 0.426, 0.1669, 0.3812, 0.194, 0.2879, 0.182, 0.3524, 0.1426, 0.3812, 0.194, 0.3295, 0.238, 0.1259, 0.3219, 0.1834, 0.2138, 0.2393, 0.2507, 0.2068, 0.3345, 0.1834, 0.2138, 0.2409, 0.1057, 0.2879, 0.182, 0.2393, 0.2507, 0.2393, 0.2507, 0.2879, 0.182, 0.3295, 0.238, 0.2869, 0.294, 0.2068, 0.3345, 0.2393, 0.2507, 0.2869, 0.294, 0.2554, 0.3427, 0.3756, 0.618, 0.3133, 0.6789, 0.2537, 0.6072, 0.3281, 0.5549, 0.3133, 0.6789, 0.2529, 0.7442, 0.1754, 0.6513, 0.2537, 0.6072, 0.2537, 0.6072, 0.1754, 0.6513, 0.09782, 0.5584, 0.21, 0.5206, 0.3281, 0.5549, 0.2537, 0.6072, 0.21, 0.5206, 0.2914, 0.4801, 0.2914, 0.4801, 0.21, 0.5206, 0.1972, 0.4264, 0.2687, 0.402, 0.21, 0.5206, 0.09782, 0.5584, 0.1119, 0.4401, 0.1972, 0.4264, 0.1972, 0.4264, 0.1119, 0.4401, 0.1259, 0.3219, 0.2068, 0.3345, 0.2687, 0.402, 0.1972, 0.4264, 0.2068, 0.3345, 0.2554, 0.3427, 0.8027, 0.1637, 0.715, 0.2418, 0.6559, 0.186, 0.7165, 0.1198, 0.715, 0.2418, 0.6445, 0.3015, 0.5958, 0.2531, 0.6559, 0.186, 0.6559, 0.186, 0.5958, 0.2531, 0.5372, 0.2146, 0.5835, 0.1489, 0.7165, 0.1198, 0.6559, 0.186, 0.5835, 0.1489, 0.6302, 0.07582, 0.6302, 0.07582, 0.5835, 0.1489, 0.5041, 0.1293, 0.5268, 0.07016, 0.5835, 0.1489, 0.5372, 0.2146, 0.4742, 0.1853, 0.5041, 0.1293, 0.5041, 0.1293, 0.4742, 0.1853, 0.426, 0.1669, 0.4256, 0.1254, 0.5268, 0.07016, 0.5041, 0.1293, 0.4256, 0.1254, 0.4233, 0.0645, 0.5833, 0.7105, 0.6203, 0.6749, 0.6534, 0.7175, 0.59, 0.7492, 0.6203, 0.6749, 0.6663, 0.6242, 0.7099, 0.6695, 0.6534, 0.7175, 0.6534, 0.7175, 0.7099, 0.6695, 0.765, 0.7264, 0.6851, 0.7703, 0.59, 0.7492, 0.6534, 0.7175, 0.6851, 0.7703, 0.6052, 0.8142, 0.6663, 0.6242, 0.7078, 0.5689, 0.754, 0.607, 0.7099, 0.6695, 0.7078, 0.5689, 0.738, 0.5285, 0.7821, 0.5415, 0.754, 0.607, 0.754, 0.607, 0.7821, 0.5415, 0.8562, 0.5568, 0.8106, 0.6416, 0.7099, 0.6695, 0.754, 0.607, 0.8106, 0.6416, 0.765, 0.7264, 0.2529, 0.7442, 0.3133, 0.6789, 0.378, 0.7255, 0.3307, 0.7761, 0.3133, 0.6789, 0.3756, 0.618, 0.4288, 0.6642, 0.378, 0.7255, 0.378, 0.7255, 0.4288, 0.6642, 0.4849, 0.6926, 0.4465, 0.7517, 0.3307, 0.7761, 0.378, 0.7255, 0.4465, 0.7517, 0.4084, 0.808, 0.4084, 0.808, 0.4465, 0.7517, 0.5194, 0.7589, 0.5068, 0.8111, 0.4465, 0.7517, 0.4849, 0.6926, 0.5407, 0.7055, 0.5194, 0.7589, 0.5194, 0.7589, 0.5407, 0.7055, 0.5833, 0.7105, 0.59, 0.7492, 0.5068, 0.8111, 0.5194, 0.7589, 0.59, 0.7492, 0.6052, 0.8142, 0.6445, 0.3015, 0.715, 0.2418, 0.7524, 0.3228, 0.681, 0.3593, 0.715, 0.2418, 0.8027, 0.1637, 0.8279, 0.2981, 0.7524, 0.3228, 0.7524, 0.3228, 0.8279, 0.2981, 0.8531, 0.4326, 0.7752, 0.4081, 0.681, 0.3593, 0.7524, 0.3228, 0.7752, 0.4081, 0.7072, 0.4215, 0.7072, 0.4215, 0.7752, 0.4081, 0.786, 0.4781, 0.7259, 0.4819, 0.7752, 0.4081, 0.8531, 0.4326, 0.8546, 0.4947, 0.786, 0.4781, 0.786, 0.4781, 0.8546, 0.4947, 0.8562, 0.5568, 0.7821, 0.5415, 0.7259, 0.4819, 0.786, 0.4781, 0.7821, 0.5415, 0.738, 0.5285, 0.3756, 0.618, 0.441, 0.5386, 0.4861, 0.5825, 0.4288, 0.6642, 0.441, 0.5386, 0.5083, 0.4513, 0.5485, 0.4943, 0.4861, 0.5825, 0.4861, 0.5825, 0.5485, 0.4943, 0.588, 0.5371, 0.5331, 0.6174, 0.4288, 0.6642, 0.4861, 0.5825, 0.5331, 0.6174, 0.4849, 0.6926, 0.5083, 0.4513, 0.5762, 0.3707, 0.6134, 0.4173, 0.5485, 0.4943, 0.5762, 0.3707, 0.6445, 0.3015, 0.681, 0.3593, 0.6134, 0.4173, 0.6134, 0.4173, 0.681, 0.3593, 0.7072, 0.4215, 0.6456, 0.4675, 0.5485, 0.4943, 0.6134, 0.4173, 0.6456, 0.4675, 0.588, 0.5371, 0.588, 0.5371, 0.6456, 0.4675, 0.6747, 0.5204, 0.6266, 0.5804, 0.6456, 0.4675, 0.7072, 0.4215, 0.7259, 0.4819, 0.6747, 0.5204, 0.6747, 0.5204, 0.7259, 0.4819, 0.738, 0.5285, 0.7078, 0.5689, 0.6266, 0.5804, 0.6747, 0.5204, 0.7078, 0.5689, 0.6663, 0.6242, 0.4849, 0.6926, 0.5331, 0.6174, 0.5792, 0.6451, 0.5407, 0.7055, 0.5331, 0.6174, 0.588, 0.5371, 0.6266, 0.5804, 0.5792, 0.6451, 0.5792, 0.6451, 0.6266, 0.5804, 0.6663, 0.6242, 0.6203, 0.6749, 0.5407, 0.7055, 0.5792, 0.6451, 0.6203, 0.6749, 0.5833, 0.7105, 0.2554, 0.3427, 0.2687, 0.402, 0.3252, 0.3552, 0.2869, 0.294, 0.2687, 0.402, 0.2914, 0.4801, 0.3612, 0.4235, 0.3252, 0.3552, 0.3252, 0.3552, 0.3612, 0.4235, 0.4243, 0.3556, 0.3764, 0.2973, 0.2869, 0.294, 0.3252, 0.3552, 0.3764, 0.2973, 0.3295, 0.238, 0.3295, 0.238, 0.3764, 0.2973, 0.4287, 0.2401, 0.3812, 0.194, 0.3764, 0.2973, 0.4243, 0.3556, 0.4836, 0.2843, 0.4287, 0.2401, 0.4287, 0.2401, 0.4836, 0.2843, 0.5372, 0.2146, 0.4742, 0.1853, 0.3812, 0.194, 0.4287, 0.2401, 0.4742, 0.1853, 0.426, 0.1669, 0.4243, 0.3556, 0.4678, 0.4063, 0.5333, 0.3271, 0.4836, 0.2843, 0.4678, 0.4063, 0.5083, 0.4513, 0.5762, 0.3707, 0.5333, 0.3271, 0.5333, 0.3271, 0.5762, 0.3707, 0.6445, 0.3015, 0.5958, 0.2531, 0.4836, 0.2843, 0.5333, 0.3271, 0.5958, 0.2531, 0.5372, 0.2146, 0.2914, 0.4801, 0.3281, 0.5549, 0.3993, 0.4856, 0.3612, 0.4235, 0.3281, 0.5549, 0.3756, 0.618, 0.441, 0.5386, 0.3993, 0.4856, 0.3993, 0.4856, 0.441, 0.5386, 0.5083, 0.4513, 0.4678, 0.4063, 0.3612, 0.4235, 0.3993, 0.4856, 0.4678, 0.4063, 0.4243, 0.3556, 0.2409, 0.1057, 0.2879, 0.182, 0.3524, 0.1426, 0.3321, 0.08512, 0.2879, 0.182, 0.3295, 0.238, 0.3812, 0.194, 0.3524, 0.1426, 0.3524, 0.1426, 0.3812, 0.194, 0.426, 0.1669, 0.4256, 0.1254, 0.3321, 0.08512, 0.3524, 0.1426, 0.4256, 0.1254, 0.4233, 0.0645, 0.1259, 0.3219, 0.2068, 0.3345, 0.2393, 0.2507, 0.1834, 0.2138, 0.2068, 0.3345, 0.2554, 0.3427, 0.2869, 0.294, 0.2393, 0.2507, 0.2393, 0.2507, 0.2869, 0.294, 0.3295, 0.238, 0.2879, 0.182, 0.1834, 0.2138, 0.2393, 0.2507, 0.2879, 0.182, 0.2409, 0.1057, 0.3756, 0.618, 0.3281, 0.5549, 0.2537, 0.6072, 0.3133, 0.6789, 0.3281, 0.5549, 0.2914, 0.4801, 0.21, 0.5206, 0.2537, 0.6072, 0.2537, 0.6072, 0.21, 0.5206, 0.09782, 0.5584, 0.1754, 0.6513, 0.3133, 0.6789, 0.2537, 0.6072, 0.1754, 0.6513, 0.2529, 0.7442, 0.2914, 0.4801, 0.2687, 0.402, 0.1972, 0.4264, 0.21, 0.5206, 0.2687, 0.402, 0.2554, 0.3427, 0.2068, 0.3345, 0.1972, 0.4264, 0.1972, 0.4264, 0.2068, 0.3345, 0.1259, 0.3219, 0.1119, 0.4401, 0.21, 0.5206, 0.1972, 0.4264, 0.1119, 0.4401, 0.09782, 0.5584, 0.8027, 0.1637, 0.7165, 0.1198, 0.6559, 0.186, 0.715, 0.2418, 0.7165, 0.1198, 0.6302, 0.07582, 0.5835, 0.1489, 0.6559, 0.186, 0.6559, 0.186, 0.5835, 0.1489, 0.5372, 0.2146, 0.5958, 0.2531, 0.715, 0.2418, 0.6559, 0.186, 0.5958, 0.2531, 0.6445, 0.3015, 0.6302, 0.07582, 0.5268, 0.07016, 0.5041, 0.1293, 0.5835, 0.1489, 0.5268, 0.07016, 0.4233, 0.0645, 0.4256, 0.1254, 0.5041, 0.1293, 0.5041, 0.1293, 0.4256, 0.1254, 0.426, 0.1669, 0.4742, 0.1853, 0.5835, 0.1489, 0.5041, 0.1293, 0.4742, 0.1853, 0.5372, 0.2146, 0.5833, 0.7105, 0.59, 0.7492, 0.6534, 0.7175, 0.6203, 0.6749, 0.59, 0.7492, 0.6052, 0.8142, 0.6851, 0.7703, 0.6534, 0.7175, 0.6534, 0.7175, 0.6851, 0.7703, 0.765, 0.7264, 0.7099, 0.6695, 0.6203, 0.6749, 0.6534, 0.7175, 0.7099, 0.6695, 0.6663, 0.6242, 0.6663, 0.6242, 0.7099, 0.6695, 0.754, 0.607, 0.7078, 0.5689, 0.7099, 0.6695, 0.765, 0.7264, 0.8106, 0.6416, 0.754, 0.607, 0.754, 0.607, 0.8106, 0.6416, 0.8562, 0.5568, 0.7821, 0.5415, 0.7078, 0.5689, 0.754, 0.607, 0.7821, 0.5415, 0.738, 0.5285, 0.2529, 0.7442, 0.3307, 0.7761, 0.378, 0.7255, 0.3133, 0.6789, 0.3307, 0.7761, 0.4084, 0.808, 0.4465, 0.7517, 0.378, 0.7255, 0.378, 0.7255, 0.4465, 0.7517, 0.4849, 0.6926, 0.4288, 0.6642, 0.3133, 0.6789, 0.378, 0.7255, 0.4288, 0.6642, 0.3756, 0.618, 0.4084, 0.808, 0.5068, 0.8111, 0.5194, 0.7589, 0.4465, 0.7517, 0.5068, 0.8111, 0.6052, 0.8142, 0.59, 0.7492, 0.5194, 0.7589, 0.5194, 0.7589, 0.59, 0.7492, 0.5833, 0.7105, 0.5407, 0.7055, 0.4465, 0.7517, 0.5194, 0.7589, 0.5407, 0.7055, 0.4849, 0.6926, 0.6445, 0.3015, 0.681, 0.3593, 0.7524, 0.3228, 0.715, 0.2418, 0.681, 0.3593, 0.7072, 0.4215, 0.7752, 0.4081, 0.7524, 0.3228, 0.7524, 0.3228, 0.7752, 0.4081, 0.8531, 0.4326, 0.8279, 0.2981, 0.715, 0.2418, 0.7524, 0.3228, 0.8279, 0.2981, 0.8027, 0.1637, 0.7072, 0.4215, 0.7259, 0.4819, 0.786, 0.4781, 0.7752, 0.4081, 0.7259, 0.4819, 0.738, 0.5285, 0.7821, 0.5415, 0.786, 0.4781, 0.786, 0.4781, 0.7821, 0.5415, 0.8562, 0.5568, 0.8546, 0.4947, 0.7752, 0.4081, 0.786, 0.4781, 0.8546, 0.4947, 0.8531, 0.4326, 0.3756, 0.618, 0.4288, 0.6642, 0.4861, 0.5825, 0.441, 0.5386, 0.4288, 0.6642, 0.4849, 0.6926, 0.5331, 0.6174, 0.4861, 0.5825, 0.4861, 0.5825, 0.5331, 0.6174, 0.588, 0.5371, 0.5485, 0.4943, 0.441, 0.5386, 0.4861, 0.5825, 0.5485, 0.4943, 0.5083, 0.4513, 0.5083, 0.4513, 0.5485, 0.4943, 0.6134, 0.4173, 0.5762, 0.3707, 0.5485, 0.4943, 0.588, 0.5371, 0.6456, 0.4675, 0.6134, 0.4173, 0.6134, 0.4173, 0.6456, 0.4675, 0.7072, 0.4215, 0.681, 0.3593, 0.5762, 0.3707, 0.6134, 0.4173, 0.681, 0.3593, 0.6445, 0.3015, 0.588, 0.5371, 0.6266, 0.5804, 0.6747, 0.5204, 0.6456, 0.4675, 0.6266, 0.5804, 0.6663, 0.6242, 0.7078, 0.5689, 0.6747, 0.5204, 0.6747, 0.5204, 0.7078, 0.5689, 0.738, 0.5285, 0.7259, 0.4819, 0.6456, 0.4675, 0.6747, 0.5204, 0.7259, 0.4819, 0.7072, 0.4215, 0.4849, 0.6926, 0.5407, 0.7055, 0.5792, 0.6451, 0.5331, 0.6174, 0.5407, 0.7055, 0.5833, 0.7105, 0.6203, 0.6749, 0.5792, 0.6451, 0.5792, 0.6451, 0.6203, 0.6749, 0.6663, 0.6242, 0.6266, 0.5804, 0.5331, 0.6174, 0.5792, 0.6451, 0.6266, 0.5804, 0.588, 0.5371])
me_hazelnut_mesh_1.materials.append(mat_hazelnut_material)
me_hazelnut_mesh_1.update()
me_hazelnut_mesh_2 = bpy.data.meshes.new('Hazelnut_Mesh_2')
me_hazelnut_mesh_2.from_pydata([(-0.4809, 2.943, -0.8303), (0.3153, 2.59, -1.001), (-1.112, 2.097, -0.4084), (0.2414, 1.497, -0.6979), (-0.08685, 0.9576, 0.07336), (-1.031, 1.377, 0.2754), (-0.8309, 2.569, -0.6807), (-0.08897, 2.806, -1.028), (0.3129, 2.061, -0.9254), (-0.549, 1.656, -0.7915), (-1.093, 2.578, 0.2448), (0.7981, 1.74, -0.1596), (-0.355, 3.258, -0.5204), (0.5701, 2.847, -0.7183), (-0.6019, 1.093, 0.1286), (-0.919, 1.631, 0.7329), (0.1836, 1.142, 0.4971), (-1.197, 1.618, -0.02579), (0.08219, 1.05, -0.2993), (-0.3491, 2.208, -1.002), (0.1588, 3.232, -0.7525), (-0.8035, 2.979, -0.1363), (0.7768, 2.278, -0.4742), (-0.3849, 1.326, 0.6597), (-1.17, 2.062, 0.5937), (0.5966, 1.278, 0.2158), (-0.6621, 1.2, -0.3747), (-0.1426, 3.367, -0.1278), (0.6535, 3.013, -0.2981), (-0.537, 2.818, 0.7858), (0.8165, 2.217, 0.4963), (0.3145, 1.46, 0.9068), (-0.6301, 1.88, 1.109), (-0.3449, 3.178, 0.3285), (0.3041, 3.299, -0.2112), (0.7989, 2.67, 0.08389), (0.2544, 2.662, 0.8768), (-0.1334, 1.68, 1.101), (-0.6532, 2.298, 1.103), (0.6255, 1.731, 0.829), (0.3224, 3.049, 0.3919), (0.08862, 2.14, 1.184), (-0.9913, 2.337, -0.559), (-0.6427, 2.79, -0.7796), (-0.3217, 2.898, -0.9419), (0.1475, 2.689, -1.042), (0.3226, 2.362, -0.986), (0.2875, 1.77, -0.8325), (-0.1521, 1.529, -0.8084), (-0.8875, 1.855, -0.6511), (-1.18, 2.351, -0.09378), (0.5723, 1.574, -0.4685), (-0.4412, 3.1, -0.7142), (0.4435, 2.708, -0.9034), (-0.309, 0.9899, 0.08377), (-0.8694, 1.239, 0.2036), (-1.011, 1.479, 0.4742), (0.04269, 1.012, 0.2487), (-1.186, 1.845, -0.2226), (-1.133, 1.456, 0.1515), (-0.01098, 0.9581, -0.08843), (0.1703, 1.243, -0.5126), (-0.2233, 2.512, -1.044), (-0.01483, 2.094, -1.017), (-0.4577, 1.924, -0.9214), (-0.6392, 2.371, -0.8836), (0.3866, 3.078, -0.7688), (0.04268, 3.056, -0.9301), (-0.09613, 3.292, -0.6655), (-0.9703, 2.794, 0.05576), (-0.5952, 3.143, -0.3354), (-0.8824, 2.784, -0.4201), (0.8124, 2.003, -0.3255), (0.5877, 2.132, -0.7345), (0.6982, 2.569, -0.6121), (-0.5057, 1.182, 0.3942), (-0.09004, 1.207, 0.5892), (-0.6735, 1.466, 0.714), (-1.166, 2.324, 0.4337), (-1.256, 1.851, 0.271), (-1.088, 1.829, 0.6949), (0.7257, 1.485, 0.02917), (0.4148, 1.162, 0.3735), (0.3874, 1.122, -0.08049), (-0.6218, 1.401, -0.603), (-0.2863, 1.08, -0.3965), (-0.6558, 1.095, -0.1288), (-0.9843, 1.39, -0.2473), (-0.4479, 3.018, 0.5693), (-0.2325, 3.304, 0.07219), (0.0542, 3.369, -0.1614), (0.5233, 3.16, -0.2617), (0.7328, 2.876, -0.1343), (0.8308, 2.451, 0.2958), (0.5924, 2.461, 0.7377), (-0.143, 2.788, 0.895), (-0.8674, 2.743, 0.5551), (0.8848, 1.965, 0.1804), (-0.2418, 3.35, -0.3003), (0.6428, 2.958, -0.4895), (0.1389, 1.551, 1.014), (-0.4215, 1.8, 1.134), (-0.7732, 1.778, 0.9686), (0.2808, 1.31, 0.7432), (-0.6097, 2.567, 0.974), (-0.6563, 2.053, 1.142), (0.4658, 1.555, 0.9016), (0.7465, 1.965, 0.684), (0.3263, 3.2, 0.09691), (0.6098, 2.877, 0.28), (0.2998, 2.873, 0.6516), (-0.01453, 3.154, 0.4135), (0.2478, 3.313, -0.5042), (-0.6171, 3.116, 0.1308), (0.853, 2.464, -0.1836), (-0.2578, 1.492, 0.909), (-0.9596, 2.223, 0.8869), (0.6839, 1.493, 0.5354), (0.1818, 2.408, 1.066), (0.412, 1.955, 1.054), (-0.01729, 1.895, 1.197), (-0.2859, 2.265, 1.203), (-0.4771, 2.641, -0.9445), (0.05836, 2.404, -1.059), (-0.08314, 1.802, -0.937), (-0.7785, 2.111, -0.7882), (0.269, 2.915, -0.9452), (-0.2014, 3.124, -0.8446), (-1.054, 2.578, -0.2632), (-0.6722, 2.973, -0.5725), (0.5993, 1.845, -0.6168), (0.5419, 2.434, -0.8322), (-0.7833, 1.322, 0.4538), (-0.2154, 1.07, 0.3324), (-1.253, 2.097, 0.09329), (-1.173, 1.647, 0.4068), (0.5004, 1.319, -0.2818), (0.2378, 1.021, 0.1051), (-0.9611, 1.601, -0.4638), (-0.2237, 1.274, -0.6215), (-0.3234, 0.9861, -0.1582), (-0.9466, 1.263, -0.02494), (0.03878, 3.288, 0.1268), (0.5742, 3.05, 0.01226), (0.6193, 2.682, 0.5218), (-0.07604, 2.991, 0.6705), (0.4689, 3.165, -0.5302), (-0.001498, 3.374, -0.4296), (-0.7585, 2.948, 0.3503), (-0.4447, 3.258, -0.1001), (0.8948, 2.215, -0.003244), (0.7694, 2.719, -0.3597), (-0.542, 1.625, 0.9549), (0.02592, 1.373, 0.8335), (-0.9401, 2.49, 0.7439), (-0.9083, 1.979, 0.9566), (0.8137, 1.712, 0.3688), (0.5025, 1.353, 0.6549), (-0.2159, 2.535, 1.084), (0.5214, 2.208, 0.9259), (0.276, 1.737, 1.087), (-0.3471, 2.014, 1.22)], [], [(0, 44, 122, 43), (44, 7, 62, 122), (122, 62, 19, 65), (43, 122, 65, 6), (7, 45, 123, 62), (45, 1, 46, 123), (123, 46, 8, 63), (62, 123, 63, 19), (19, 63, 124, 64), (63, 8, 47, 124), (124, 47, 3, 48), (64, 124, 48, 9), (6, 65, 125, 42), (65, 19, 64, 125), (125, 64, 9, 49), (42, 125, 49, 2), (20, 66, 126, 67), (66, 13, 53, 126), (126, 53, 1, 45), (67, 126, 45, 7), (12, 68, 127, 52), (68, 20, 67, 127), (127, 67, 7, 44), (52, 127, 44, 0), (2, 50, 128, 42), (50, 10, 69, 128), (128, 69, 21, 71), (42, 128, 71, 6), (6, 71, 129, 43), (71, 21, 70, 129), (129, 70, 12, 52), (43, 129, 52, 0), (11, 51, 130, 72), (51, 3, 47, 130), (130, 47, 8, 73), (72, 130, 73, 22), (22, 73, 131, 74), (73, 8, 46, 131), (131, 46, 1, 53), (74, 131, 53, 13), (5, 55, 132, 56), (55, 14, 75, 132), (132, 75, 23, 77), (56, 132, 77, 15), (14, 54, 133, 75), (54, 4, 57, 133), (133, 57, 16, 76), (75, 133, 76, 23), (10, 50, 134, 78), (50, 2, 58, 134), (134, 58, 17, 79), (78, 134, 79, 24), (24, 79, 135, 80), (79, 17, 59, 135), (135, 59, 5, 56), (80, 135, 56, 15), (3, 51, 136, 61), (51, 11, 81, 136), (136, 81, 25, 83), (61, 136, 83, 18), (18, 83, 137, 60), (83, 25, 82, 137), (137, 82, 16, 57), (60, 137, 57, 4), (2, 49, 138, 58), (49, 9, 84, 138), (138, 84, 26, 87), (58, 138, 87, 17), (9, 48, 139, 84), (48, 3, 61, 139), (139, 61, 18, 85), (84, 139, 85, 26), (26, 85, 140, 86), (85, 18, 60, 140), (140, 60, 4, 54), (86, 140, 54, 14), (17, 87, 141, 59), (87, 26, 86, 141), (141, 86, 14, 55), (59, 141, 55, 5), (27, 89, 142, 90), (89, 33, 111, 142), (142, 111, 40, 108), (90, 142, 108, 34), (34, 108, 143, 91), (108, 40, 109, 143), (143, 109, 35, 92), (91, 143, 92, 28), (40, 110, 144, 109), (110, 36, 94, 144), (144, 94, 30, 93), (109, 144, 93, 35), (33, 88, 145, 111), (88, 29, 95, 145), (145, 95, 36, 110), (111, 145, 110, 40), (20, 112, 146, 66), (112, 34, 91, 146), (146, 91, 28, 99), (66, 146, 99, 13), (12, 98, 147, 68), (98, 27, 90, 147), (147, 90, 34, 112), (68, 147, 112, 20), (29, 88, 148, 96), (88, 33, 113, 148), (148, 113, 21, 69), (96, 148, 69, 10), (33, 89, 149, 113), (89, 27, 98, 149), (149, 98, 12, 70), (113, 149, 70, 21), (11, 72, 150, 97), (72, 22, 114, 150), (150, 114, 35, 93), (97, 150, 93, 30), (22, 74, 151, 114), (74, 13, 99, 151), (151, 99, 28, 92), (114, 151, 92, 35), (32, 102, 152, 101), (102, 15, 77, 152), (152, 77, 23, 115), (101, 152, 115, 37), (37, 115, 153, 100), (115, 23, 76, 153), (153, 76, 16, 103), (100, 153, 103, 31), (10, 78, 154, 96), (78, 24, 116, 154), (154, 116, 38, 104), (96, 154, 104, 29), (24, 80, 155, 116), (80, 15, 102, 155), (155, 102, 32, 105), (116, 155, 105, 38), (30, 107, 156, 97), (107, 39, 117, 156), (156, 117, 25, 81), (97, 156, 81, 11), (39, 106, 157, 117), (106, 31, 103, 157), (157, 103, 16, 82), (117, 157, 82, 25), (29, 104, 158, 95), (104, 38, 121, 158), (158, 121, 41, 118), (95, 158, 118, 36), (36, 118, 159, 94), (118, 41, 119, 159), (159, 119, 39, 107), (94, 159, 107, 30), (41, 120, 160, 119), (120, 37, 100, 160), (160, 100, 31, 106), (119, 160, 106, 39), (38, 105, 161, 121), (105, 32, 101, 161), (161, 101, 37, 120), (121, 161, 120, 41)])
me_hazelnut_mesh_2.polygons.foreach_set('use_smooth', [True] * 160)
_uv = me_hazelnut_mesh_2.uv_layers.new(name='UVКарта')
_uv.uv.foreach_set('vector', [0.2554, 0.3427, 0.2869, 0.294, 0.3252, 0.3552, 0.2687, 0.402, 0.2869, 0.294, 0.3295, 0.238, 0.3764, 0.2973, 0.3252, 0.3552, 0.3252, 0.3552, 0.3764, 0.2973, 0.4243, 0.3556, 0.3612, 0.4235, 0.2687, 0.402, 0.3252, 0.3552, 0.3612, 0.4235, 0.2914, 0.4801, 0.3295, 0.238, 0.3812, 0.194, 0.4287, 0.2401, 0.3764, 0.2973, 0.3812, 0.194, 0.426, 0.1669, 0.4742, 0.1853, 0.4287, 0.2401, 0.4287, 0.2401, 0.4742, 0.1853, 0.5372, 0.2146, 0.4836, 0.2843, 0.3764, 0.2973, 0.4287, 0.2401, 0.4836, 0.2843, 0.4243, 0.3556, 0.4243, 0.3556, 0.4836, 0.2843, 0.5333, 0.3271, 0.4678, 0.4063, 0.4836, 0.2843, 0.5372, 0.2146, 0.5958, 0.2531, 0.5333, 0.3271, 0.5333, 0.3271, 0.5958, 0.2531, 0.6445, 0.3015, 0.5762, 0.3707, 0.4678, 0.4063, 0.5333, 0.3271, 0.5762, 0.3707, 0.5083, 0.4513, 0.2914, 0.4801, 0.3612, 0.4235, 0.3993, 0.4856, 0.3281, 0.5549, 0.3612, 0.4235, 0.4243, 0.3556, 0.4678, 0.4063, 0.3993, 0.4856, 0.3993, 0.4856, 0.4678, 0.4063, 0.5083, 0.4513, 0.441, 0.5386, 0.3281, 0.5549, 0.3993, 0.4856, 0.441, 0.5386, 0.3756, 0.618, 0.2409, 0.1057, 0.3321, 0.08512, 0.3524, 0.1426, 0.2879, 0.182, 0.3321, 0.08512, 0.4233, 0.0645, 0.4256, 0.1254, 0.3524, 0.1426, 0.3524, 0.1426, 0.4256, 0.1254, 0.426, 0.1669, 0.3812, 0.194, 0.2879, 0.182, 0.3524, 0.1426, 0.3812, 0.194, 0.3295, 0.238, 0.1259, 0.3219, 0.1834, 0.2138, 0.2393, 0.2507, 0.2068, 0.3345, 0.1834, 0.2138, 0.2409, 0.1057, 0.2879, 0.182, 0.2393, 0.2507, 0.2393, 0.2507, 0.2879, 0.182, 0.3295, 0.238, 0.2869, 0.294, 0.2068, 0.3345, 0.2393, 0.2507, 0.2869, 0.294, 0.2554, 0.3427, 0.3756, 0.618, 0.3133, 0.6789, 0.2537, 0.6072, 0.3281, 0.5549, 0.3133, 0.6789, 0.2529, 0.7442, 0.1754, 0.6513, 0.2537, 0.6072, 0.2537, 0.6072, 0.1754, 0.6513, 0.09782, 0.5584, 0.21, 0.5206, 0.3281, 0.5549, 0.2537, 0.6072, 0.21, 0.5206, 0.2914, 0.4801, 0.2914, 0.4801, 0.21, 0.5206, 0.1972, 0.4264, 0.2687, 0.402, 0.21, 0.5206, 0.09782, 0.5584, 0.1119, 0.4401, 0.1972, 0.4264, 0.1972, 0.4264, 0.1119, 0.4401, 0.1259, 0.3219, 0.2068, 0.3345, 0.2687, 0.402, 0.1972, 0.4264, 0.2068, 0.3345, 0.2554, 0.3427, 0.8027, 0.1637, 0.715, 0.2418, 0.6559, 0.186, 0.7165, 0.1198, 0.715, 0.2418, 0.6445, 0.3015, 0.5958, 0.2531, 0.6559, 0.186, 0.6559, 0.186, 0.5958, 0.2531, 0.5372, 0.2146, 0.5835, 0.1489, 0.7165, 0.1198, 0.6559, 0.186, 0.5835, 0.1489, 0.6302, 0.07582, 0.6302, 0.07582, 0.5835, 0.1489, 0.5041, 0.1293, 0.5268, 0.07016, 0.5835, 0.1489, 0.5372, 0.2146, 0.4742, 0.1853, 0.5041, 0.1293, 0.5041, 0.1293, 0.4742, 0.1853, 0.426, 0.1669, 0.4256, 0.1254, 0.5268, 0.07016, 0.5041, 0.1293, 0.4256, 0.1254, 0.4233, 0.0645, 0.5833, 0.7105, 0.6203, 0.6749, 0.6534, 0.7175, 0.59, 0.7492, 0.6203, 0.6749, 0.6663, 0.6242, 0.7099, 0.6695, 0.6534, 0.7175, 0.6534, 0.7175, 0.7099, 0.6695, 0.765, 0.7264, 0.6851, 0.7703, 0.59, 0.7492, 0.6534, 0.7175, 0.6851, 0.7703, 0.6052, 0.8142, 0.6663, 0.6242, 0.7078, 0.5689, 0.754, 0.607, 0.7099, 0.6695, 0.7078, 0.5689, 0.738, 0.5285, 0.7821, 0.5415, 0.754, 0.607, 0.754, 0.607, 0.7821, 0.5415, 0.8562, 0.5568, 0.8106, 0.6416, 0.7099, 0.6695, 0.754, 0.607, 0.8106, 0.6416, 0.765, 0.7264, 0.2529, 0.7442, 0.3133, 0.6789, 0.378, 0.7255, 0.3307, 0.7761, 0.3133, 0.6789, 0.3756, 0.618, 0.4288, 0.6642, 0.378, 0.7255, 0.378, 0.7255, 0.4288, 0.6642, 0.4849, 0.6926, 0.4465, 0.7517, 0.3307, 0.7761, 0.378, 0.7255, 0.4465, 0.7517, 0.4084, 0.808, 0.4084, 0.808, 0.4465, 0.7517, 0.5194, 0.7589, 0.5068, 0.8111, 0.4465, 0.7517, 0.4849, 0.6926, 0.5407, 0.7055, 0.5194, 0.7589, 0.5194, 0.7589, 0.5407, 0.7055, 0.5833, 0.7105, 0.59, 0.7492, 0.5068, 0.8111, 0.5194, 0.7589, 0.59, 0.7492, 0.6052, 0.8142, 0.6445, 0.3015, 0.715, 0.2418, 0.7524, 0.3228, 0.681, 0.3593, 0.715, 0.2418, 0.8027, 0.1637, 0.8279, 0.2981, 0.7524, 0.3228, 0.7524, 0.3228, 0.8279, 0.2981, 0.8531, 0.4326, 0.7752, 0.4081, 0.681, 0.3593, 0.7524, 0.3228, 0.7752, 0.4081, 0.7072, 0.4215, 0.7072, 0.4215, 0.7752, 0.4081, 0.786, 0.4781, 0.7259, 0.4819, 0.7752, 0.4081, 0.8531, 0.4326, 0.8546, 0.4947, 0.786, 0.4781, 0.786, 0.4781, 0.8546, 0.4947, 0.8562, 0.5568, 0.7821, 0.5415, 0.7259, 0.4819, 0.786, 0.4781, 0.7821, 0.5415, 0.738, 0.5285, 0.3756, 0.618, 0.441, 0.5386, 0.4861, 0.5825, 0.4288, 0.6642, 0.441, 0.5386, 0.5083, 0.4513, 0.5485, 0.4943, 0.4861, 0.5825, 0.4861, 0.5825, 0.5485, 0.4943, 0.588, 0.5371, 0.5331, 0.6174, 0.4288, 0.6642, 0.4861, 0.5825, 0.5331, 0.6174, 0.4849, 0.6926, 0.5083, 0.4513, 0.5762, 0.3707, 0.6134, 0.4173, 0.5485, 0.4943, 0.5762, 0.3707, 0.6445, 0.3015, 0.681, 0.3593, 0.6134, 0.4173, 0.6134, 0.4173, 0.681, 0.3593, 0.7072, 0.4215, 0.6456, 0.4675, 0.5485, 0.4943, 0.6134, 0.4173, 0.6456, 0.4675, 0.588, 0.5371, 0.588, 0.5371, 0.6456, 0.4675, 0.6747, 0.5204, 0.6266, 0.5804, 0.6456, 0.4675, 0.7072, 0.4215, 0.7259, 0.4819, 0.6747, 0.5204, 0.6747, 0.5204, 0.7259, 0.4819, 0.738, 0.5285, 0.7078, 0.5689, 0.6266, 0.5804, 0.6747, 0.5204, 0.7078, 0.5689, 0.6663, 0.6242, 0.4849, 0.6926, 0.5331, 0.6174, 0.5792, 0.6451, 0.5407, 0.7055, 0.5331, 0.6174, 0.588, 0.5371, 0.6266, 0.5804, 0.5792, 0.6451, 0.5792, 0.6451, 0.6266, 0.5804, 0.6663, 0.6242, 0.6203, 0.6749, 0.5407, 0.7055, 0.5792, 0.6451, 0.6203, 0.6749, 0.5833, 0.7105, 0.2554, 0.3427, 0.2687, 0.402, 0.3252, 0.3552, 0.2869, 0.294, 0.2687, 0.402, 0.2914, 0.4801, 0.3612, 0.4235, 0.3252, 0.3552, 0.3252, 0.3552, 0.3612, 0.4235, 0.4243, 0.3556, 0.3764, 0.2973, 0.2869, 0.294, 0.3252, 0.3552, 0.3764, 0.2973, 0.3295, 0.238, 0.3295, 0.238, 0.3764, 0.2973, 0.4287, 0.2401, 0.3812, 0.194, 0.3764, 0.2973, 0.4243, 0.3556, 0.4836, 0.2843, 0.4287, 0.2401, 0.4287, 0.2401, 0.4836, 0.2843, 0.5372, 0.2146, 0.4742, 0.1853, 0.3812, 0.194, 0.4287, 0.2401, 0.4742, 0.1853, 0.426, 0.1669, 0.4243, 0.3556, 0.4678, 0.4063, 0.5333, 0.3271, 0.4836, 0.2843, 0.4678, 0.4063, 0.5083, 0.4513, 0.5762, 0.3707, 0.5333, 0.3271, 0.5333, 0.3271, 0.5762, 0.3707, 0.6445, 0.3015, 0.5958, 0.2531, 0.4836, 0.2843, 0.5333, 0.3271, 0.5958, 0.2531, 0.5372, 0.2146, 0.2914, 0.4801, 0.3281, 0.5549, 0.3993, 0.4856, 0.3612, 0.4235, 0.3281, 0.5549, 0.3756, 0.618, 0.441, 0.5386, 0.3993, 0.4856, 0.3993, 0.4856, 0.441, 0.5386, 0.5083, 0.4513, 0.4678, 0.4063, 0.3612, 0.4235, 0.3993, 0.4856, 0.4678, 0.4063, 0.4243, 0.3556, 0.2409, 0.1057, 0.2879, 0.182, 0.3524, 0.1426, 0.3321, 0.08512, 0.2879, 0.182, 0.3295, 0.238, 0.3812, 0.194, 0.3524, 0.1426, 0.3524, 0.1426, 0.3812, 0.194, 0.426, 0.1669, 0.4256, 0.1254, 0.3321, 0.08512, 0.3524, 0.1426, 0.4256, 0.1254, 0.4233, 0.0645, 0.1259, 0.3219, 0.2068, 0.3345, 0.2393, 0.2507, 0.1834, 0.2138, 0.2068, 0.3345, 0.2554, 0.3427, 0.2869, 0.294, 0.2393, 0.2507, 0.2393, 0.2507, 0.2869, 0.294, 0.3295, 0.238, 0.2879, 0.182, 0.1834, 0.2138, 0.2393, 0.2507, 0.2879, 0.182, 0.2409, 0.1057, 0.3756, 0.618, 0.3281, 0.5549, 0.2537, 0.6072, 0.3133, 0.6789, 0.3281, 0.5549, 0.2914, 0.4801, 0.21, 0.5206, 0.2537, 0.6072, 0.2537, 0.6072, 0.21, 0.5206, 0.09782, 0.5584, 0.1754, 0.6513, 0.3133, 0.6789, 0.2537, 0.6072, 0.1754, 0.6513, 0.2529, 0.7442, 0.2914, 0.4801, 0.2687, 0.402, 0.1972, 0.4264, 0.21, 0.5206, 0.2687, 0.402, 0.2554, 0.3427, 0.2068, 0.3345, 0.1972, 0.4264, 0.1972, 0.4264, 0.2068, 0.3345, 0.1259, 0.3219, 0.1119, 0.4401, 0.21, 0.5206, 0.1972, 0.4264, 0.1119, 0.4401, 0.09782, 0.5584, 0.8027, 0.1637, 0.7165, 0.1198, 0.6559, 0.186, 0.715, 0.2418, 0.7165, 0.1198, 0.6302, 0.07582, 0.5835, 0.1489, 0.6559, 0.186, 0.6559, 0.186, 0.5835, 0.1489, 0.5372, 0.2146, 0.5958, 0.2531, 0.715, 0.2418, 0.6559, 0.186, 0.5958, 0.2531, 0.6445, 0.3015, 0.6302, 0.07582, 0.5268, 0.07016, 0.5041, 0.1293, 0.5835, 0.1489, 0.5268, 0.07016, 0.4233, 0.0645, 0.4256, 0.1254, 0.5041, 0.1293, 0.5041, 0.1293, 0.4256, 0.1254, 0.426, 0.1669, 0.4742, 0.1853, 0.5835, 0.1489, 0.5041, 0.1293, 0.4742, 0.1853, 0.5372, 0.2146, 0.5833, 0.7105, 0.59, 0.7492, 0.6534, 0.7175, 0.6203, 0.6749, 0.59, 0.7492, 0.6052, 0.8142, 0.6851, 0.7703, 0.6534, 0.7175, 0.6534, 0.7175, 0.6851, 0.7703, 0.765, 0.7264, 0.7099, 0.6695, 0.6203, 0.6749, 0.6534, 0.7175, 0.7099, 0.6695, 0.6663, 0.6242, 0.6663, 0.6242, 0.7099, 0.6695, 0.754, 0.607, 0.7078, 0.5689, 0.7099, 0.6695, 0.765, 0.7264, 0.8106, 0.6416, 0.754, 0.607, 0.754, 0.607, 0.8106, 0.6416, 0.8562, 0.5568, 0.7821, 0.5415, 0.7078, 0.5689, 0.754, 0.607, 0.7821, 0.5415, 0.738, 0.5285, 0.2529, 0.7442, 0.3307, 0.7761, 0.378, 0.7255, 0.3133, 0.6789, 0.3307, 0.7761, 0.4084, 0.808, 0.4465, 0.7517, 0.378, 0.7255, 0.378, 0.7255, 0.4465, 0.7517, 0.4849, 0.6926, 0.4288, 0.6642, 0.3133, 0.6789, 0.378, 0.7255, 0.4288, 0.6642, 0.3756, 0.618, 0.4084, 0.808, 0.5068, 0.8111, 0.5194, 0.7589, 0.4465, 0.7517, 0.5068, 0.8111, 0.6052, 0.8142, 0.59, 0.7492, 0.5194, 0.7589, 0.5194, 0.7589, 0.59, 0.7492, 0.5833, 0.7105, 0.5407, 0.7055, 0.4465, 0.7517, 0.5194, 0.7589, 0.5407, 0.7055, 0.4849, 0.6926, 0.6445, 0.3015, 0.681, 0.3593, 0.7524, 0.3228, 0.715, 0.2418, 0.681, 0.3593, 0.7072, 0.4215, 0.7752, 0.4081, 0.7524, 0.3228, 0.7524, 0.3228, 0.7752, 0.4081, 0.8531, 0.4326, 0.8279, 0.2981, 0.715, 0.2418, 0.7524, 0.3228, 0.8279, 0.2981, 0.8027, 0.1637, 0.7072, 0.4215, 0.7259, 0.4819, 0.786, 0.4781, 0.7752, 0.4081, 0.7259, 0.4819, 0.738, 0.5285, 0.7821, 0.5415, 0.786, 0.4781, 0.786, 0.4781, 0.7821, 0.5415, 0.8562, 0.5568, 0.8546, 0.4947, 0.7752, 0.4081, 0.786, 0.4781, 0.8546, 0.4947, 0.8531, 0.4326, 0.3756, 0.618, 0.4288, 0.6642, 0.4861, 0.5825, 0.441, 0.5386, 0.4288, 0.6642, 0.4849, 0.6926, 0.5331, 0.6174, 0.4861, 0.5825, 0.4861, 0.5825, 0.5331, 0.6174, 0.588, 0.5371, 0.5485, 0.4943, 0.441, 0.5386, 0.4861, 0.5825, 0.5485, 0.4943, 0.5083, 0.4513, 0.5083, 0.4513, 0.5485, 0.4943, 0.6134, 0.4173, 0.5762, 0.3707, 0.5485, 0.4943, 0.588, 0.5371, 0.6456, 0.4675, 0.6134, 0.4173, 0.6134, 0.4173, 0.6456, 0.4675, 0.7072, 0.4215, 0.681, 0.3593, 0.5762, 0.3707, 0.6134, 0.4173, 0.681, 0.3593, 0.6445, 0.3015, 0.588, 0.5371, 0.6266, 0.5804, 0.6747, 0.5204, 0.6456, 0.4675, 0.6266, 0.5804, 0.6663, 0.6242, 0.7078, 0.5689, 0.6747, 0.5204, 0.6747, 0.5204, 0.7078, 0.5689, 0.738, 0.5285, 0.7259, 0.4819, 0.6456, 0.4675, 0.6747, 0.5204, 0.7259, 0.4819, 0.7072, 0.4215, 0.4849, 0.6926, 0.5407, 0.7055, 0.5792, 0.6451, 0.5331, 0.6174, 0.5407, 0.7055, 0.5833, 0.7105, 0.6203, 0.6749, 0.5792, 0.6451, 0.5792, 0.6451, 0.6203, 0.6749, 0.6663, 0.6242, 0.6266, 0.5804, 0.5331, 0.6174, 0.5792, 0.6451, 0.6266, 0.5804, 0.588, 0.5371])
me_hazelnut_mesh_2.materials.append(mat_hazelnut_material)
me_hazelnut_mesh_2.update()

# ---- objects
ob_hazelnut = bpy.data.objects.new('Hazelnut', me_hazelnut_mesh)
ob_hazelnut_1 = bpy.data.objects.new('Hazelnut_1', me_hazelnut_mesh_1)
ob_hazelnut_2 = bpy.data.objects.new('Hazelnut_2', me_hazelnut_mesh_2)

# ---- transforms, parenting, visibility, modifiers, constraints
ob_hazelnut.location = (0.0, 0.0, 0.0)
ob_hazelnut_1.location = (0.0, 0.0, 0.0)
ob_hazelnut_2.location = (0.0, 0.0, 0.0)

# ---- collection membership
col_hazelnut_collection.objects.link(ob_hazelnut)
col_hazelnut_collection.objects.link(ob_hazelnut_1)
col_hazelnut_collection.objects.link(ob_hazelnut_2)

# ---- scene / render settings (as saved in the file)
scene.frame_start = 1; scene.frame_end = 250; scene.frame_set(1)
scene.render.engine = 'BLENDER_EEVEE_NEXT'
bpy.context.view_layer.update()

# ---- added for rendering (the .blend has no active camera and no usable light): camera, sun
cam_auto = bpy.data.cameras.new('AutoCamera')
cam_auto.lens = 50.0
cam_auto.sensor_width = 36.0
cam_auto.clip_end = 1000.0
ob_auto_camera = bpy.data.objects.new('AutoCamera', cam_auto)
scene.collection.objects.link(ob_auto_camera)
ob_auto_camera.location = (6.14068, -6.46977, 5.13145)
ob_auto_camera.rotation_euler = (1.09748, -7.21219e-08, 0.694738)
scene.camera = ob_auto_camera
light_auto_sun = bpy.data.lights.new('AutoSun', 'SUN')
light_auto_sun.energy = 3.0
light_auto_sun.angle = 0.0523599
ob_auto_sun = bpy.data.objects.new('AutoSun', light_auto_sun)
scene.collection.objects.link(ob_auto_sun)
ob_auto_sun.rotation_euler = (0.872665, 0.174533, 0.523599)
bpy.context.view_layer.update()

